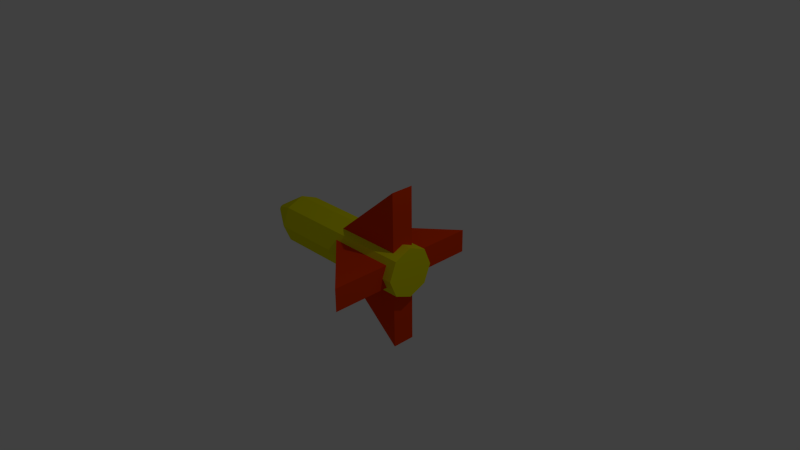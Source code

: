 # Source: misil.blend  (saved by Blender 2.70.0; exported with 4.5.12 LTS)
import bpy
from mathutils import Matrix  # noqa: F401  (used for matrix-valued properties, if any)

bpy.ops.wm.read_factory_settings(use_empty=True)
scene = bpy.context.scene
scene.name = 'Scene'

# ---- collections
col_collection_1 = bpy.data.collections.new('Collection 1'); scene.collection.children.link(col_collection_1)

# ---- materials (node trees are filled in below, after node groups)
mat_misil = bpy.data.materials.new('Misil')
mat_misil.alpha_threshold = 0.0
mat_misil.use_transparent_shadow = False
mat_misil.diffuse_color = (0.8, 0.766, 0.0, 1.0)
mat_misil.roughness = 0.5
mat_misil.line_color = (0.0, 0.0, 0.0, 1.0)
mat_rojo = bpy.data.materials.new('Rojo')
mat_rojo.alpha_threshold = 0.0
mat_rojo.use_transparent_shadow = False
mat_rojo.diffuse_color = (0.8, 0.04768, 0.0, 1.0)
mat_rojo.roughness = 0.5
mat_rojo.line_color = (0.0, 0.0, 0.0, 1.0)

# ---- material node trees

# ---- world
world_world = bpy.data.worlds.new('World'); scene.world = world_world
world_world.color = (0.05088, 0.05088, 0.05088)
world_world.use_sun_shadow = False
world_world.sun_shadow_jitter_overblur = 0.0
world_world.cycles.sampling_method = 'MANUAL'
world_world.cycles.sample_map_resolution = 256

# ---- cameras
cam_camera = bpy.data.cameras.new('Camera')
cam_camera.clip_end = 100.0
cam_camera.lens = 35.0
cam_camera.sensor_width = 32.0
cam_camera.sensor_height = 18.0
cam_camera.ortho_scale = 7.314
cam_camera.dof.focus_distance = 0.0
cam_camera.dof.aperture_fstop = 128.0

# ---- lights
light_lamp = bpy.data.lights.new('Lamp', 'POINT')
light_lamp.transmission_factor = 0.0
light_lamp.cutoff_distance = 30.0
light_lamp.energy = 100.0
light_lamp.shadow_buffer_clip_start = 1.001
light_lamp.shadow_soft_size = 0.1
light_lamp.shadow_maximum_resolution = 0.006
light_lamp.use_absolute_resolution = True
light_lamp.cycles.use_multiple_importance_sampling = False

# ---- meshes
me_cylinder = bpy.data.meshes.new('Cylinder')
me_cylinder.from_pydata([(0.0, 1.0, -1.0), (0.0, 1.0, 1.0), (0.7071, 0.7071, -1.0), (0.7071, 0.7071, 1.0), (1.0, -4.371e-08, -1.0), (1.0, -4.371e-08, 1.0), (0.7071, -0.7071, -1.0), (0.7071, -0.7071, 1.0), (-8.742e-08, -1.0, -1.0), (-8.742e-08, -1.0, 1.0), (-0.7071, -0.7071, -1.0), (-0.7071, -0.7071, 1.0), (-1.0, 1.192e-08, -1.0), (-1.0, 1.192e-08, 1.0), (-0.7071, 0.7071, -1.0), (-0.7071, 0.7071, 1.0), (1.229e-07, 0.153, -1.444), (0.1082, 0.1082, -1.444), (0.153, -6.688e-09, -1.444), (0.1082, -0.1082, -1.444), (1.095e-07, -0.153, -1.444), (-0.1082, -0.1082, -1.444), (-0.153, 1.825e-09, -1.444), (-0.1082, 0.1082, -1.444)], [], [(0, 1, 3, 2), (2, 3, 5, 4), (4, 5, 7, 6), (6, 7, 9, 8), (8, 9, 11, 10), (10, 11, 13, 12), (3, 1, 15, 13, 11, 9, 7, 5), (14, 15, 1, 0), (12, 13, 15, 14), (14, 0, 16, 23), (16, 17, 18, 19, 20, 21, 22, 23), (12, 14, 23, 22), (10, 12, 22, 21), (8, 10, 21, 20), (6, 8, 20, 19), (4, 6, 19, 18), (2, 4, 18, 17), (0, 2, 17, 16)])
_uv = me_cylinder.uv_layers.new(name='UVMap')
_uv.uv.foreach_set('vector', [1.0, 0.0, 1.0, 0.5198, 0.847, 0.5198, 0.847, 0.0, 0.847, 0.0, 0.847, 0.5198, 0.7388, 0.5198, 0.7388, 3.098e-08, 0.3694, 0.0, 0.3694, 0.5198, 0.2612, 0.5198, 0.2612, 0.0, 0.2612, 0.0, 0.2612, 0.5198, 0.1082, 0.5198, 0.1082, 0.0, 0.1082, 0.0, 0.1082, 0.5198, 0.0, 0.5198, 1.192e-08, 1.549e-08, 0.7388, 0.0, 0.7388, 0.5198, 0.6306, 0.5198, 0.6306, 1.549e-08, 0.0, 0.6604, 0.1082, 0.5198, 0.2612, 0.5198, 0.3694, 0.6604, 0.3694, 0.8593, 0.2612, 1.0, 0.1082, 1.0, 0.0, 0.8593, 0.4776, 1.549e-08, 0.4776, 0.5198, 0.3694, 0.5198, 0.3694, 1.549e-08, 0.6306, 1.549e-08, 0.6306, 0.5198, 0.4776, 0.5198, 0.4776, 1.549e-08, 0.4776, 0.5198, 0.6306, 0.5198, 0.5658, 0.7232, 0.5424, 0.7232, 0.5658, 0.7232, 0.5824, 0.7447, 0.5824, 0.7751, 0.5658, 0.7966, 0.5424, 0.7966, 0.5258, 0.7751, 0.5258, 0.7447, 0.5424, 0.7232, 0.3694, 0.6604, 0.4776, 0.5198, 0.5424, 0.7232, 0.5258, 0.7447, 0.3694, 0.8593, 0.3694, 0.6604, 0.5258, 0.7447, 0.5258, 0.7751, 0.4776, 1.0, 0.3694, 0.8593, 0.5258, 0.7751, 0.5424, 0.7966, 0.6306, 1.0, 0.4776, 1.0, 0.5424, 0.7966, 0.5658, 0.7966, 0.7388, 0.8593, 0.6306, 1.0, 0.5658, 0.7966, 0.5824, 0.7751, 0.7388, 0.6604, 0.7388, 0.8593, 0.5824, 0.7751, 0.5824, 0.7447, 0.6306, 0.5198, 0.7388, 0.6604, 0.5824, 0.7447, 0.5658, 0.7232])
me_cylinder.materials.append(mat_misil)
me_cylinder.use_remesh_preserve_volume = False
me_cylinder.use_remesh_preserve_attributes = False
me_cylinder.use_mirror_vertex_groups = False
me_cylinder.update()
me_cube_001 = bpy.data.meshes.new('Cube.001')
me_cube_001.from_pydata([(1.012, -0.1456, -1.325), (-1.012, -0.1456, -1.325), (-1.012, 0.1456, -1.325), (1.012, 0.1456, -1.325), (6.879, -0.1456, 1.325), (-6.879, -0.1456, 1.325), (-6.879, 0.1456, 1.325), (6.879, 0.1456, 1.325), (1.0, 0.1471, -1.325), (1.0, -0.1471, -1.325), (-1.0, -0.1471, -1.325), (-1.0, 0.1471, -1.325), (1.0, 1.0, 1.325), (1.0, -1.0, 1.325), (-1.0, -1.0, 1.325), (-1.0, 1.0, 1.325)], [], [(0, 1, 2, 3), (4, 7, 6, 5), (0, 4, 5, 1), (1, 5, 6, 2), (2, 6, 7, 3), (4, 0, 3, 7), (8, 9, 10, 11), (12, 15, 14, 13), (8, 12, 13, 9), (9, 13, 14, 10), (10, 14, 15, 11), (12, 8, 11, 15)])
me_cube_001.materials.append(mat_rojo)
me_cube_001.materials.append(mat_misil)
me_cube_001.use_remesh_preserve_volume = False
me_cube_001.use_remesh_preserve_attributes = False
me_cube_001.use_mirror_vertex_groups = False
me_cube_001.update()

# ---- objects
ob_cylinder = bpy.data.objects.new('Cylinder', me_cylinder)
ob_cube_001 = bpy.data.objects.new('Cube.001', me_cube_001)
ob_lamp = bpy.data.objects.new('Lamp', light_lamp)
ob_camera = bpy.data.objects.new('Camera', cam_camera)

# ---- transforms, parenting, visibility, modifiers, constraints
ob_cylinder.location = (-0.3945, 0.0, 0.0)
ob_cylinder.rotation_euler = (0.0, 1.571, 0.0)
ob_cylinder.scale = (0.343, 0.3434, 1.076)
ob_cylinder.lineart.crease_threshold = 0.0
ob_cube_001.location = (0.0, 0.0, 0.0)
ob_cube_001.rotation_euler = (1.571, 0.0, 1.571)
ob_cube_001.scale = (0.1578, 1.085, 0.4121)
ob_cube_001.lock_rotations_4d = False
ob_cube_001.empty_display_type = 'ARROWS'
ob_cube_001.lineart.crease_threshold = 0.0
ob_lamp.location = (4.076, 1.005, 5.904)
ob_lamp.rotation_euler = (0.6503, 0.05522, 1.866)
ob_lamp.lock_rotations_4d = False
ob_lamp.empty_display_type = 'ARROWS'
ob_lamp.color = (0.0, 0.0, 0.0, 0.0)
ob_lamp.lineart.crease_threshold = 0.0
ob_camera.location = (7.481, -6.508, 5.344)
ob_camera.rotation_euler = (1.109, 0.01082, 0.8149)
ob_camera.lock_rotations_4d = False
ob_camera.empty_display_type = 'ARROWS'
ob_camera.color = (0.0, 0.0, 0.0, 0.0)
ob_camera.display_type = 'WIRE'
ob_camera.lineart.crease_threshold = 0.0

# ---- collection membership
col_collection_1.objects.link(ob_cylinder)
col_collection_1.objects.link(ob_cube_001)
col_collection_1.objects.link(ob_lamp)
col_collection_1.objects.link(ob_camera)

# ---- scene / render settings (as saved in the file)
scene.camera = ob_camera
scene.frame_start = 1; scene.frame_end = 250; scene.frame_set(1)
scene.render.engine = 'BLENDER_EEVEE_NEXT'
scene.render.resolution_percentage = 50
scene.render.dither_intensity = 0.0
scene.cycles.use_denoising = False
scene.cycles.samples = 10
scene.cycles.sampling_pattern = 'TABULATED_SOBOL'
scene.cycles.light_sampling_threshold = 0.0
scene.cycles.use_adaptive_sampling = False
scene.cycles.use_light_tree = False
scene.cycles.blur_glossy = 0.0
scene.cycles.volume_bounces = 1
scene.cycles.pixel_filter_type = 'GAUSSIAN'
scene.cycles.sample_clamp_indirect = 0.0
scene.view_settings.view_transform = 'Standard'
bpy.context.view_layer.update()
